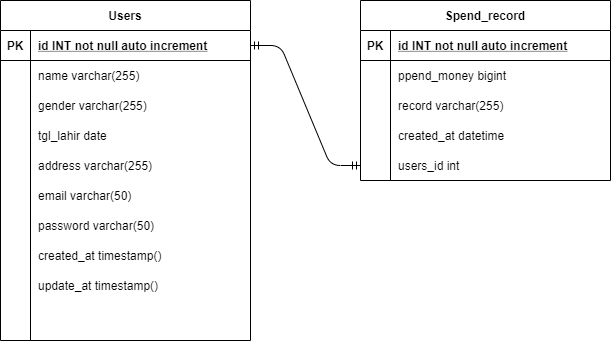

The diagram above was exported from draw.io. Its source (the exported page's mxGraphModel, read from the mxfile embedded in the PNG):
<mxGraphModel dx="1024" dy="592" grid="1" gridSize="10" guides="1" tooltips="1" connect="1" arrows="1" fold="1" page="1" pageScale="1" pageWidth="850" pageHeight="1100" math="0" shadow="0" extFonts="Permanent Marker^https://fonts.googleapis.com/css?family=Permanent+Marker">
  <root>
    <mxCell id="0" />
    <mxCell id="1" parent="0" />
    <mxCell id="C-vyLk0tnHw3VtMMgP7b-23" value="Users" style="shape=table;startSize=30;container=1;collapsible=1;childLayout=tableLayout;fixedRows=1;rowLines=0;fontStyle=1;align=center;resizeLast=1;" parent="1" vertex="1">
      <mxGeometry x="120" y="120" width="250" height="340" as="geometry" />
    </mxCell>
    <mxCell id="C-vyLk0tnHw3VtMMgP7b-24" value="" style="shape=partialRectangle;collapsible=0;dropTarget=0;pointerEvents=0;fillColor=none;points=[[0,0.5],[1,0.5]];portConstraint=eastwest;top=0;left=0;right=0;bottom=1;" parent="C-vyLk0tnHw3VtMMgP7b-23" vertex="1">
      <mxGeometry y="30" width="250" height="30" as="geometry" />
    </mxCell>
    <mxCell id="C-vyLk0tnHw3VtMMgP7b-25" value="PK" style="shape=partialRectangle;overflow=hidden;connectable=0;fillColor=none;top=0;left=0;bottom=0;right=0;fontStyle=1;" parent="C-vyLk0tnHw3VtMMgP7b-24" vertex="1">
      <mxGeometry width="30" height="30" as="geometry" />
    </mxCell>
    <mxCell id="C-vyLk0tnHw3VtMMgP7b-26" value="id INT not null auto increment" style="shape=partialRectangle;overflow=hidden;connectable=0;fillColor=none;top=0;left=0;bottom=0;right=0;align=left;spacingLeft=6;fontStyle=5;" parent="C-vyLk0tnHw3VtMMgP7b-24" vertex="1">
      <mxGeometry x="30" width="220" height="30" as="geometry" />
    </mxCell>
    <mxCell id="C-vyLk0tnHw3VtMMgP7b-27" value="" style="shape=partialRectangle;collapsible=0;dropTarget=0;pointerEvents=0;fillColor=none;points=[[0,0.5],[1,0.5]];portConstraint=eastwest;top=0;left=0;right=0;bottom=0;" parent="C-vyLk0tnHw3VtMMgP7b-23" vertex="1">
      <mxGeometry y="60" width="250" height="30" as="geometry" />
    </mxCell>
    <mxCell id="C-vyLk0tnHw3VtMMgP7b-28" value="" style="shape=partialRectangle;overflow=hidden;connectable=0;fillColor=none;top=0;left=0;bottom=0;right=0;" parent="C-vyLk0tnHw3VtMMgP7b-27" vertex="1">
      <mxGeometry width="30" height="30" as="geometry" />
    </mxCell>
    <mxCell id="C-vyLk0tnHw3VtMMgP7b-29" value="name varchar(255)" style="shape=partialRectangle;overflow=hidden;connectable=0;fillColor=none;top=0;left=0;bottom=0;right=0;align=left;spacingLeft=6;" parent="C-vyLk0tnHw3VtMMgP7b-27" vertex="1">
      <mxGeometry x="30" width="220" height="30" as="geometry" />
    </mxCell>
    <mxCell id="DrYvgsucn6dP60c_UcHz-9" value="" style="shape=partialRectangle;collapsible=0;dropTarget=0;pointerEvents=0;fillColor=none;points=[[0,0.5],[1,0.5]];portConstraint=eastwest;top=0;left=0;right=0;bottom=0;" vertex="1" parent="C-vyLk0tnHw3VtMMgP7b-23">
      <mxGeometry y="90" width="250" height="30" as="geometry" />
    </mxCell>
    <mxCell id="DrYvgsucn6dP60c_UcHz-10" value="" style="shape=partialRectangle;overflow=hidden;connectable=0;fillColor=none;top=0;left=0;bottom=0;right=0;" vertex="1" parent="DrYvgsucn6dP60c_UcHz-9">
      <mxGeometry width="30" height="30" as="geometry" />
    </mxCell>
    <mxCell id="DrYvgsucn6dP60c_UcHz-11" value="gender varchar(255)" style="shape=partialRectangle;overflow=hidden;connectable=0;fillColor=none;top=0;left=0;bottom=0;right=0;align=left;spacingLeft=6;" vertex="1" parent="DrYvgsucn6dP60c_UcHz-9">
      <mxGeometry x="30" width="220" height="30" as="geometry" />
    </mxCell>
    <mxCell id="DrYvgsucn6dP60c_UcHz-12" value="" style="shape=partialRectangle;collapsible=0;dropTarget=0;pointerEvents=0;fillColor=none;points=[[0,0.5],[1,0.5]];portConstraint=eastwest;top=0;left=0;right=0;bottom=0;" vertex="1" parent="C-vyLk0tnHw3VtMMgP7b-23">
      <mxGeometry y="120" width="250" height="30" as="geometry" />
    </mxCell>
    <mxCell id="DrYvgsucn6dP60c_UcHz-13" value="" style="shape=partialRectangle;overflow=hidden;connectable=0;fillColor=none;top=0;left=0;bottom=0;right=0;" vertex="1" parent="DrYvgsucn6dP60c_UcHz-12">
      <mxGeometry width="30" height="30" as="geometry" />
    </mxCell>
    <mxCell id="DrYvgsucn6dP60c_UcHz-14" value="tgl_lahir date" style="shape=partialRectangle;overflow=hidden;connectable=0;fillColor=none;top=0;left=0;bottom=0;right=0;align=left;spacingLeft=6;" vertex="1" parent="DrYvgsucn6dP60c_UcHz-12">
      <mxGeometry x="30" width="220" height="30" as="geometry" />
    </mxCell>
    <mxCell id="DrYvgsucn6dP60c_UcHz-15" value="" style="shape=partialRectangle;collapsible=0;dropTarget=0;pointerEvents=0;fillColor=none;points=[[0,0.5],[1,0.5]];portConstraint=eastwest;top=0;left=0;right=0;bottom=0;" vertex="1" parent="C-vyLk0tnHw3VtMMgP7b-23">
      <mxGeometry y="150" width="250" height="30" as="geometry" />
    </mxCell>
    <mxCell id="DrYvgsucn6dP60c_UcHz-16" value="" style="shape=partialRectangle;overflow=hidden;connectable=0;fillColor=none;top=0;left=0;bottom=0;right=0;" vertex="1" parent="DrYvgsucn6dP60c_UcHz-15">
      <mxGeometry width="30" height="30" as="geometry" />
    </mxCell>
    <mxCell id="DrYvgsucn6dP60c_UcHz-17" value="address varchar(255)" style="shape=partialRectangle;overflow=hidden;connectable=0;fillColor=none;top=0;left=0;bottom=0;right=0;align=left;spacingLeft=6;" vertex="1" parent="DrYvgsucn6dP60c_UcHz-15">
      <mxGeometry x="30" width="220" height="30" as="geometry" />
    </mxCell>
    <mxCell id="DrYvgsucn6dP60c_UcHz-18" value="" style="shape=partialRectangle;collapsible=0;dropTarget=0;pointerEvents=0;fillColor=none;points=[[0,0.5],[1,0.5]];portConstraint=eastwest;top=0;left=0;right=0;bottom=0;" vertex="1" parent="C-vyLk0tnHw3VtMMgP7b-23">
      <mxGeometry y="180" width="250" height="30" as="geometry" />
    </mxCell>
    <mxCell id="DrYvgsucn6dP60c_UcHz-19" value="" style="shape=partialRectangle;overflow=hidden;connectable=0;fillColor=none;top=0;left=0;bottom=0;right=0;" vertex="1" parent="DrYvgsucn6dP60c_UcHz-18">
      <mxGeometry width="30" height="30" as="geometry" />
    </mxCell>
    <mxCell id="DrYvgsucn6dP60c_UcHz-20" value="email varchar(50)" style="shape=partialRectangle;overflow=hidden;connectable=0;fillColor=none;top=0;left=0;bottom=0;right=0;align=left;spacingLeft=6;" vertex="1" parent="DrYvgsucn6dP60c_UcHz-18">
      <mxGeometry x="30" width="220" height="30" as="geometry" />
    </mxCell>
    <mxCell id="DrYvgsucn6dP60c_UcHz-21" value="" style="shape=partialRectangle;collapsible=0;dropTarget=0;pointerEvents=0;fillColor=none;points=[[0,0.5],[1,0.5]];portConstraint=eastwest;top=0;left=0;right=0;bottom=0;" vertex="1" parent="C-vyLk0tnHw3VtMMgP7b-23">
      <mxGeometry y="210" width="250" height="30" as="geometry" />
    </mxCell>
    <mxCell id="DrYvgsucn6dP60c_UcHz-22" value="" style="shape=partialRectangle;overflow=hidden;connectable=0;fillColor=none;top=0;left=0;bottom=0;right=0;" vertex="1" parent="DrYvgsucn6dP60c_UcHz-21">
      <mxGeometry width="30" height="30" as="geometry" />
    </mxCell>
    <mxCell id="DrYvgsucn6dP60c_UcHz-23" value="password varchar(50)" style="shape=partialRectangle;overflow=hidden;connectable=0;fillColor=none;top=0;left=0;bottom=0;right=0;align=left;spacingLeft=6;" vertex="1" parent="DrYvgsucn6dP60c_UcHz-21">
      <mxGeometry x="30" width="220" height="30" as="geometry" />
    </mxCell>
    <mxCell id="DrYvgsucn6dP60c_UcHz-24" value="" style="shape=partialRectangle;collapsible=0;dropTarget=0;pointerEvents=0;fillColor=none;points=[[0,0.5],[1,0.5]];portConstraint=eastwest;top=0;left=0;right=0;bottom=0;" vertex="1" parent="C-vyLk0tnHw3VtMMgP7b-23">
      <mxGeometry y="240" width="250" height="30" as="geometry" />
    </mxCell>
    <mxCell id="DrYvgsucn6dP60c_UcHz-25" value="" style="shape=partialRectangle;overflow=hidden;connectable=0;fillColor=none;top=0;left=0;bottom=0;right=0;" vertex="1" parent="DrYvgsucn6dP60c_UcHz-24">
      <mxGeometry width="30" height="30" as="geometry" />
    </mxCell>
    <mxCell id="DrYvgsucn6dP60c_UcHz-26" value="created_at timestamp()" style="shape=partialRectangle;overflow=hidden;connectable=0;fillColor=none;top=0;left=0;bottom=0;right=0;align=left;spacingLeft=6;" vertex="1" parent="DrYvgsucn6dP60c_UcHz-24">
      <mxGeometry x="30" width="220" height="30" as="geometry" />
    </mxCell>
    <mxCell id="DrYvgsucn6dP60c_UcHz-52" value="" style="shape=partialRectangle;collapsible=0;dropTarget=0;pointerEvents=0;fillColor=none;points=[[0,0.5],[1,0.5]];portConstraint=eastwest;top=0;left=0;right=0;bottom=0;" vertex="1" parent="C-vyLk0tnHw3VtMMgP7b-23">
      <mxGeometry y="270" width="250" height="30" as="geometry" />
    </mxCell>
    <mxCell id="DrYvgsucn6dP60c_UcHz-53" value="" style="shape=partialRectangle;overflow=hidden;connectable=0;fillColor=none;top=0;left=0;bottom=0;right=0;" vertex="1" parent="DrYvgsucn6dP60c_UcHz-52">
      <mxGeometry width="30" height="30" as="geometry" />
    </mxCell>
    <mxCell id="DrYvgsucn6dP60c_UcHz-54" value="update_at timestamp()" style="shape=partialRectangle;overflow=hidden;connectable=0;fillColor=none;top=0;left=0;bottom=0;right=0;align=left;spacingLeft=6;" vertex="1" parent="DrYvgsucn6dP60c_UcHz-52">
      <mxGeometry x="30" width="220" height="30" as="geometry" />
    </mxCell>
    <mxCell id="DrYvgsucn6dP60c_UcHz-55" value="Spend_record" style="shape=table;startSize=30;container=1;collapsible=1;childLayout=tableLayout;fixedRows=1;rowLines=0;fontStyle=1;align=center;resizeLast=1;" vertex="1" parent="1">
      <mxGeometry x="480" y="120" width="250" height="180" as="geometry" />
    </mxCell>
    <mxCell id="DrYvgsucn6dP60c_UcHz-56" value="" style="shape=partialRectangle;collapsible=0;dropTarget=0;pointerEvents=0;fillColor=none;points=[[0,0.5],[1,0.5]];portConstraint=eastwest;top=0;left=0;right=0;bottom=1;" vertex="1" parent="DrYvgsucn6dP60c_UcHz-55">
      <mxGeometry y="30" width="250" height="30" as="geometry" />
    </mxCell>
    <mxCell id="DrYvgsucn6dP60c_UcHz-57" value="PK" style="shape=partialRectangle;overflow=hidden;connectable=0;fillColor=none;top=0;left=0;bottom=0;right=0;fontStyle=1;" vertex="1" parent="DrYvgsucn6dP60c_UcHz-56">
      <mxGeometry width="30" height="30" as="geometry" />
    </mxCell>
    <mxCell id="DrYvgsucn6dP60c_UcHz-58" value="id INT not null auto increment" style="shape=partialRectangle;overflow=hidden;connectable=0;fillColor=none;top=0;left=0;bottom=0;right=0;align=left;spacingLeft=6;fontStyle=5;" vertex="1" parent="DrYvgsucn6dP60c_UcHz-56">
      <mxGeometry x="30" width="220" height="30" as="geometry" />
    </mxCell>
    <mxCell id="DrYvgsucn6dP60c_UcHz-59" value="" style="shape=partialRectangle;collapsible=0;dropTarget=0;pointerEvents=0;fillColor=none;points=[[0,0.5],[1,0.5]];portConstraint=eastwest;top=0;left=0;right=0;bottom=0;" vertex="1" parent="DrYvgsucn6dP60c_UcHz-55">
      <mxGeometry y="60" width="250" height="30" as="geometry" />
    </mxCell>
    <mxCell id="DrYvgsucn6dP60c_UcHz-60" value="" style="shape=partialRectangle;overflow=hidden;connectable=0;fillColor=none;top=0;left=0;bottom=0;right=0;" vertex="1" parent="DrYvgsucn6dP60c_UcHz-59">
      <mxGeometry width="30" height="30" as="geometry" />
    </mxCell>
    <mxCell id="DrYvgsucn6dP60c_UcHz-61" value="ppend_money bigint" style="shape=partialRectangle;overflow=hidden;connectable=0;fillColor=none;top=0;left=0;bottom=0;right=0;align=left;spacingLeft=6;" vertex="1" parent="DrYvgsucn6dP60c_UcHz-59">
      <mxGeometry x="30" width="220" height="30" as="geometry" />
    </mxCell>
    <mxCell id="DrYvgsucn6dP60c_UcHz-62" value="" style="shape=partialRectangle;collapsible=0;dropTarget=0;pointerEvents=0;fillColor=none;points=[[0,0.5],[1,0.5]];portConstraint=eastwest;top=0;left=0;right=0;bottom=0;" vertex="1" parent="DrYvgsucn6dP60c_UcHz-55">
      <mxGeometry y="90" width="250" height="30" as="geometry" />
    </mxCell>
    <mxCell id="DrYvgsucn6dP60c_UcHz-63" value="" style="shape=partialRectangle;overflow=hidden;connectable=0;fillColor=none;top=0;left=0;bottom=0;right=0;" vertex="1" parent="DrYvgsucn6dP60c_UcHz-62">
      <mxGeometry width="30" height="30" as="geometry" />
    </mxCell>
    <mxCell id="DrYvgsucn6dP60c_UcHz-64" value="record varchar(255)" style="shape=partialRectangle;overflow=hidden;connectable=0;fillColor=none;top=0;left=0;bottom=0;right=0;align=left;spacingLeft=6;" vertex="1" parent="DrYvgsucn6dP60c_UcHz-62">
      <mxGeometry x="30" width="220" height="30" as="geometry" />
    </mxCell>
    <mxCell id="DrYvgsucn6dP60c_UcHz-65" value="" style="shape=partialRectangle;collapsible=0;dropTarget=0;pointerEvents=0;fillColor=none;points=[[0,0.5],[1,0.5]];portConstraint=eastwest;top=0;left=0;right=0;bottom=0;" vertex="1" parent="DrYvgsucn6dP60c_UcHz-55">
      <mxGeometry y="120" width="250" height="30" as="geometry" />
    </mxCell>
    <mxCell id="DrYvgsucn6dP60c_UcHz-66" value="" style="shape=partialRectangle;overflow=hidden;connectable=0;fillColor=none;top=0;left=0;bottom=0;right=0;" vertex="1" parent="DrYvgsucn6dP60c_UcHz-65">
      <mxGeometry width="30" height="30" as="geometry" />
    </mxCell>
    <mxCell id="DrYvgsucn6dP60c_UcHz-67" value="created_at datetime" style="shape=partialRectangle;overflow=hidden;connectable=0;fillColor=none;top=0;left=0;bottom=0;right=0;align=left;spacingLeft=6;" vertex="1" parent="DrYvgsucn6dP60c_UcHz-65">
      <mxGeometry x="30" width="220" height="30" as="geometry" />
    </mxCell>
    <mxCell id="DrYvgsucn6dP60c_UcHz-68" value="" style="shape=partialRectangle;collapsible=0;dropTarget=0;pointerEvents=0;fillColor=none;points=[[0,0.5],[1,0.5]];portConstraint=eastwest;top=0;left=0;right=0;bottom=0;" vertex="1" parent="DrYvgsucn6dP60c_UcHz-55">
      <mxGeometry y="150" width="250" height="30" as="geometry" />
    </mxCell>
    <mxCell id="DrYvgsucn6dP60c_UcHz-69" value="" style="shape=partialRectangle;overflow=hidden;connectable=0;fillColor=none;top=0;left=0;bottom=0;right=0;" vertex="1" parent="DrYvgsucn6dP60c_UcHz-68">
      <mxGeometry width="30" height="30" as="geometry" />
    </mxCell>
    <mxCell id="DrYvgsucn6dP60c_UcHz-70" value="users_id int" style="shape=partialRectangle;overflow=hidden;connectable=0;fillColor=none;top=0;left=0;bottom=0;right=0;align=left;spacingLeft=6;" vertex="1" parent="DrYvgsucn6dP60c_UcHz-68">
      <mxGeometry x="30" width="220" height="30" as="geometry" />
    </mxCell>
    <mxCell id="DrYvgsucn6dP60c_UcHz-90" value="" style="edgeStyle=entityRelationEdgeStyle;fontSize=12;html=1;endArrow=ERmandOne;startArrow=ERmandOne;entryX=0;entryY=0.5;entryDx=0;entryDy=0;exitX=1;exitY=0.5;exitDx=0;exitDy=0;" edge="1" parent="1" source="C-vyLk0tnHw3VtMMgP7b-24" target="DrYvgsucn6dP60c_UcHz-68">
      <mxGeometry width="100" height="100" relative="1" as="geometry">
        <mxPoint x="370" y="360" as="sourcePoint" />
        <mxPoint x="470" y="260" as="targetPoint" />
      </mxGeometry>
    </mxCell>
  </root>
</mxGraphModel>